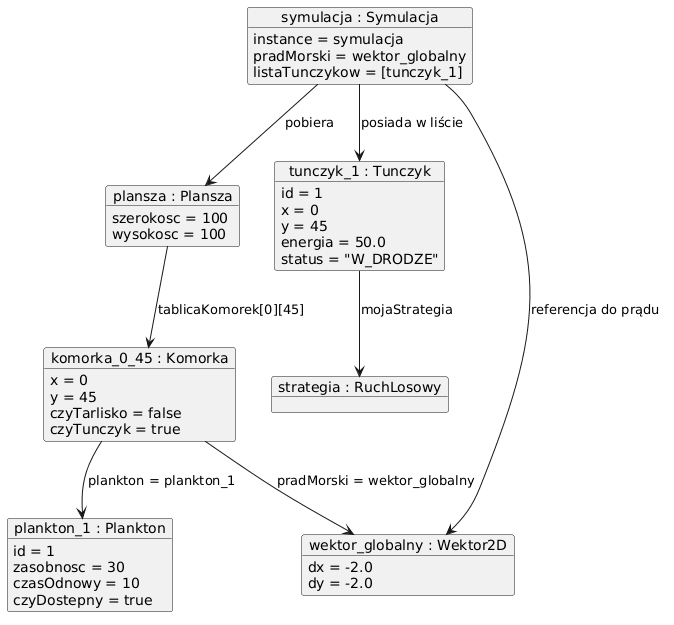

The diagram above was rendered by PlantUML. Its source (embedded in the PNG):
@startuml
object "symulacja : Symulacja" as sym
sym : instance = symulacja
sym : pradMorski = wektor_globalny
sym : listaTunczykow = [tunczyk_1]

object "plansza : Plansza" as plan
plan : szerokosc = 100
plan : wysokosc = 100

object "tunczyk_1 : Tunczyk" as t1
t1 : id = 1
t1 : x = 0
t1 : y = 45
t1 : energia = 50.0
t1 : status = "W_DRODZE"

object "strategia : RuchLosowy" as strat

object "komorka_0_45 : Komorka" as kom
kom : x = 0
kom : y = 45
kom : czyTarlisko = false
kom : czyTunczyk = true

object "plankton_1 : Plankton" as p1
p1 : id = 1
p1 : zasobnosc = 30
p1 : czasOdnowy = 10
p1 : czyDostepny = true

object "wektor_globalny : Wektor2D" as wektor
wektor : dx = -2.0
wektor : dy = -2.0

' Powiązania między konkretnymi instancjami w pamięci
sym --> plan : pobiera
sym --> t1 : posiada w liście
sym --> wektor : referencja do prądu
plan --> kom : tablicaKomorek[0][45]
kom --> p1 : plankton = plankton_1
kom --> wektor : pradMorski = wektor_globalny
t1 --> strat : mojaStrategia
@enduml